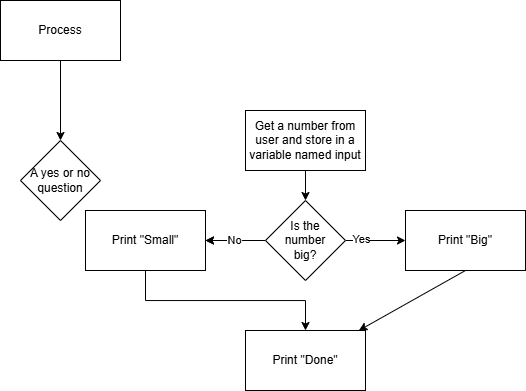

The diagram above was exported from draw.io. Its source (the exported page's mxGraphModel, read from the mxfile embedded in the PNG):
<mxGraphModel dx="507" dy="393" grid="1" gridSize="10" guides="1" tooltips="1" connect="1" arrows="1" fold="1" page="1" pageScale="1" pageWidth="850" pageHeight="1100" math="0" shadow="0">
  <root>
    <mxCell id="0" />
    <mxCell id="1" parent="0" />
    <mxCell id="h7hN1MDnIonBRrhjed5A-1" value="Process" style="rounded=0;whiteSpace=wrap;html=1;" vertex="1" parent="1">
      <mxGeometry x="180" y="100" width="120" height="60" as="geometry" />
    </mxCell>
    <mxCell id="h7hN1MDnIonBRrhjed5A-2" value="A yes or no question" style="rhombus;whiteSpace=wrap;html=1;" vertex="1" parent="1">
      <mxGeometry x="200" y="240" width="80" height="80" as="geometry" />
    </mxCell>
    <mxCell id="h7hN1MDnIonBRrhjed5A-3" value="" style="endArrow=classic;html=1;rounded=0;exitX=0.5;exitY=1;exitDx=0;exitDy=0;entryX=0.5;entryY=0;entryDx=0;entryDy=0;" edge="1" parent="1" source="h7hN1MDnIonBRrhjed5A-1" target="h7hN1MDnIonBRrhjed5A-2">
      <mxGeometry width="50" height="50" relative="1" as="geometry">
        <mxPoint x="420" y="270" as="sourcePoint" />
        <mxPoint x="470" y="220" as="targetPoint" />
      </mxGeometry>
    </mxCell>
    <mxCell id="h7hN1MDnIonBRrhjed5A-8" value="" style="edgeStyle=orthogonalEdgeStyle;rounded=0;orthogonalLoop=1;jettySize=auto;html=1;" edge="1" parent="1" source="h7hN1MDnIonBRrhjed5A-5" target="h7hN1MDnIonBRrhjed5A-7">
      <mxGeometry relative="1" as="geometry" />
    </mxCell>
    <mxCell id="h7hN1MDnIonBRrhjed5A-5" value="Get a number from user and store in a variable named input" style="rounded=0;whiteSpace=wrap;html=1;" vertex="1" parent="1">
      <mxGeometry x="425" y="210" width="120" height="60" as="geometry" />
    </mxCell>
    <mxCell id="h7hN1MDnIonBRrhjed5A-12" value="" style="edgeStyle=orthogonalEdgeStyle;rounded=0;orthogonalLoop=1;jettySize=auto;html=1;" edge="1" parent="1" source="h7hN1MDnIonBRrhjed5A-7" target="h7hN1MDnIonBRrhjed5A-11">
      <mxGeometry relative="1" as="geometry" />
    </mxCell>
    <mxCell id="h7hN1MDnIonBRrhjed5A-14" value="Yes" style="edgeLabel;html=1;align=center;verticalAlign=middle;resizable=0;points=[];" vertex="1" connectable="0" parent="h7hN1MDnIonBRrhjed5A-12">
      <mxGeometry x="-0.4915" y="1" relative="1" as="geometry">
        <mxPoint as="offset" />
      </mxGeometry>
    </mxCell>
    <mxCell id="h7hN1MDnIonBRrhjed5A-16" value="" style="edgeStyle=orthogonalEdgeStyle;rounded=0;orthogonalLoop=1;jettySize=auto;html=1;" edge="1" parent="1" source="h7hN1MDnIonBRrhjed5A-7" target="h7hN1MDnIonBRrhjed5A-15">
      <mxGeometry relative="1" as="geometry" />
    </mxCell>
    <mxCell id="h7hN1MDnIonBRrhjed5A-17" value="" style="edgeStyle=orthogonalEdgeStyle;rounded=0;orthogonalLoop=1;jettySize=auto;html=1;" edge="1" parent="1" source="h7hN1MDnIonBRrhjed5A-7" target="h7hN1MDnIonBRrhjed5A-15">
      <mxGeometry relative="1" as="geometry" />
    </mxCell>
    <mxCell id="h7hN1MDnIonBRrhjed5A-18" value="No" style="edgeLabel;html=1;align=center;verticalAlign=middle;resizable=0;points=[];" vertex="1" connectable="0" parent="h7hN1MDnIonBRrhjed5A-17">
      <mxGeometry x="0.0317" relative="1" as="geometry">
        <mxPoint as="offset" />
      </mxGeometry>
    </mxCell>
    <mxCell id="h7hN1MDnIonBRrhjed5A-7" value="Is the&lt;br&gt;number&lt;br&gt;big?" style="rhombus;whiteSpace=wrap;html=1;rounded=0;" vertex="1" parent="1">
      <mxGeometry x="445" y="300" width="80" height="80" as="geometry" />
    </mxCell>
    <mxCell id="h7hN1MDnIonBRrhjed5A-11" value="Print &quot;Big&quot;" style="whiteSpace=wrap;html=1;rounded=0;" vertex="1" parent="1">
      <mxGeometry x="585" y="310" width="120" height="60" as="geometry" />
    </mxCell>
    <mxCell id="h7hN1MDnIonBRrhjed5A-20" style="edgeStyle=orthogonalEdgeStyle;rounded=0;orthogonalLoop=1;jettySize=auto;html=1;entryX=0.5;entryY=0;entryDx=0;entryDy=0;" edge="1" parent="1" source="h7hN1MDnIonBRrhjed5A-15" target="h7hN1MDnIonBRrhjed5A-19">
      <mxGeometry relative="1" as="geometry">
        <Array as="points">
          <mxPoint x="325" y="400" />
          <mxPoint x="485" y="400" />
        </Array>
      </mxGeometry>
    </mxCell>
    <mxCell id="h7hN1MDnIonBRrhjed5A-15" value="Print &quot;Small&quot;" style="rounded=0;whiteSpace=wrap;html=1;" vertex="1" parent="1">
      <mxGeometry x="265" y="310" width="120" height="60" as="geometry" />
    </mxCell>
    <mxCell id="h7hN1MDnIonBRrhjed5A-19" value="Print &quot;Done&quot;" style="rounded=0;whiteSpace=wrap;html=1;" vertex="1" parent="1">
      <mxGeometry x="425" y="430" width="120" height="60" as="geometry" />
    </mxCell>
    <mxCell id="h7hN1MDnIonBRrhjed5A-22" value="" style="endArrow=classic;html=1;rounded=0;exitX=0.5;exitY=1;exitDx=0;exitDy=0;" edge="1" parent="1" source="h7hN1MDnIonBRrhjed5A-11" target="h7hN1MDnIonBRrhjed5A-19">
      <mxGeometry width="50" height="50" relative="1" as="geometry">
        <mxPoint x="540" y="380" as="sourcePoint" />
        <mxPoint x="590" y="330" as="targetPoint" />
      </mxGeometry>
    </mxCell>
  </root>
</mxGraphModel>